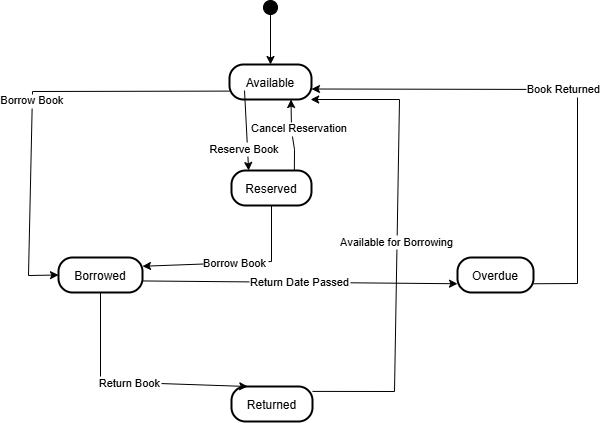

The diagram above was exported from draw.io. Its source (the exported page's mxGraphModel, read from the mxfile embedded in the PNG):
<mxGraphModel dx="1418" dy="499" grid="0" gridSize="10" guides="1" tooltips="1" connect="1" arrows="1" fold="1" page="0" pageScale="1" pageWidth="827" pageHeight="1169" math="0" shadow="0">
  <root>
    <mxCell id="0" />
    <mxCell id="1" parent="0" />
    <mxCell id="-Jn0bVwvRjDC1MUmLbSV-1" value="" style="ellipse;fillColor=strokeColor;" vertex="1" parent="1">
      <mxGeometry x="249" y="20" width="14" height="14" as="geometry" />
    </mxCell>
    <mxCell id="-Jn0bVwvRjDC1MUmLbSV-2" value="Available" style="rounded=1;arcSize=40;strokeWidth=2" vertex="1" parent="1">
      <mxGeometry x="215" y="84" width="82" height="35" as="geometry" />
    </mxCell>
    <mxCell id="-Jn0bVwvRjDC1MUmLbSV-3" value="Borrowed" style="rounded=1;arcSize=40;strokeWidth=2" vertex="1" parent="1">
      <mxGeometry x="44" y="277" width="84" height="35" as="geometry" />
    </mxCell>
    <mxCell id="-Jn0bVwvRjDC1MUmLbSV-4" value="Reserved" style="rounded=1;arcSize=40;strokeWidth=2" vertex="1" parent="1">
      <mxGeometry x="217" y="190" width="80" height="35" as="geometry" />
    </mxCell>
    <mxCell id="-Jn0bVwvRjDC1MUmLbSV-5" value="Returned" style="rounded=1;arcSize=40;strokeWidth=2" vertex="1" parent="1">
      <mxGeometry x="217" y="406" width="81" height="35" as="geometry" />
    </mxCell>
    <mxCell id="-Jn0bVwvRjDC1MUmLbSV-6" value="Overdue" style="rounded=1;arcSize=40;strokeWidth=2" vertex="1" parent="1">
      <mxGeometry x="443" y="277" width="76" height="35" as="geometry" />
    </mxCell>
    <mxCell id="-Jn0bVwvRjDC1MUmLbSV-7" value="" style="curved=1;startArrow=none;;exitX=0.51;exitY=1;entryX=0.5;entryY=0;rounded=0;" edge="1" parent="1" source="-Jn0bVwvRjDC1MUmLbSV-1" target="-Jn0bVwvRjDC1MUmLbSV-2">
      <mxGeometry relative="1" as="geometry">
        <Array as="points" />
      </mxGeometry>
    </mxCell>
    <mxCell id="-Jn0bVwvRjDC1MUmLbSV-8" value="Borrow Book" style="curved=0;startArrow=none;;exitX=0;exitY=0.76;entryX=0;entryY=0.5;rounded=0;entryDx=0;entryDy=0;" edge="1" parent="1" source="-Jn0bVwvRjDC1MUmLbSV-2" target="-Jn0bVwvRjDC1MUmLbSV-3">
      <mxGeometry relative="1" as="geometry">
        <Array as="points">
          <mxPoint x="18" y="111" />
          <mxPoint x="14" y="295" />
        </Array>
      </mxGeometry>
    </mxCell>
    <mxCell id="-Jn0bVwvRjDC1MUmLbSV-9" value="Reserve Book" style="curved=0;startArrow=none;;exitX=0.183;exitY=0.743;entryX=0.22;entryY=0.01;rounded=0;exitDx=0;exitDy=0;exitPerimeter=0;" edge="1" parent="1" source="-Jn0bVwvRjDC1MUmLbSV-2" target="-Jn0bVwvRjDC1MUmLbSV-4">
      <mxGeometry x="0.4461" y="-3" relative="1" as="geometry">
        <Array as="points" />
        <mxPoint as="offset" />
      </mxGeometry>
    </mxCell>
    <mxCell id="-Jn0bVwvRjDC1MUmLbSV-10" value="Return Book" style="curved=0;startArrow=none;;exitX=0.5;exitY=0.98;entryX=0.2;entryY=0;rounded=0;" edge="1" parent="1" source="-Jn0bVwvRjDC1MUmLbSV-3" target="-Jn0bVwvRjDC1MUmLbSV-5">
      <mxGeometry relative="1" as="geometry">
        <Array as="points">
          <mxPoint x="86" y="401" />
        </Array>
      </mxGeometry>
    </mxCell>
    <mxCell id="-Jn0bVwvRjDC1MUmLbSV-11" value="Borrow Book" style="curved=0;startArrow=none;;exitX=0.5;exitY=1;entryX=1;entryY=0.25;rounded=0;entryDx=0;entryDy=0;" edge="1" parent="1" source="-Jn0bVwvRjDC1MUmLbSV-4" target="-Jn0bVwvRjDC1MUmLbSV-3">
      <mxGeometry relative="1" as="geometry">
        <Array as="points">
          <mxPoint x="257" y="281" />
        </Array>
      </mxGeometry>
    </mxCell>
    <mxCell id="-Jn0bVwvRjDC1MUmLbSV-12" value="Available for Borrowing" style="curved=0;startArrow=none;;exitX=1;exitY=0.14;entryX=0.98;entryY=0.99;rounded=0;" edge="1" parent="1" source="-Jn0bVwvRjDC1MUmLbSV-5" target="-Jn0bVwvRjDC1MUmLbSV-2">
      <mxGeometry relative="1" as="geometry">
        <Array as="points">
          <mxPoint x="380" y="411" />
          <mxPoint x="385" y="119" />
        </Array>
      </mxGeometry>
    </mxCell>
    <mxCell id="-Jn0bVwvRjDC1MUmLbSV-13" value="Return Date Passed" style="curved=0;startArrow=none;;exitX=1;exitY=0.67;entryX=0;entryY=0.75;rounded=0;entryDx=0;entryDy=0;" edge="1" parent="1" source="-Jn0bVwvRjDC1MUmLbSV-3" target="-Jn0bVwvRjDC1MUmLbSV-6">
      <mxGeometry relative="1" as="geometry">
        <Array as="points" />
      </mxGeometry>
    </mxCell>
    <mxCell id="-Jn0bVwvRjDC1MUmLbSV-14" value="Book Returned" style="curved=0;startArrow=none;;exitX=1;exitY=0.75;entryX=1;entryY=0.7;rounded=0;exitDx=0;exitDy=0;" edge="1" parent="1" source="-Jn0bVwvRjDC1MUmLbSV-6" target="-Jn0bVwvRjDC1MUmLbSV-2">
      <mxGeometry relative="1" as="geometry">
        <Array as="points">
          <mxPoint x="563" y="303" />
          <mxPoint x="563" y="109" />
        </Array>
      </mxGeometry>
    </mxCell>
    <mxCell id="-Jn0bVwvRjDC1MUmLbSV-15" value="Cancel Reservation" style="curved=0;startArrow=none;;exitX=0.78;exitY=0.01;entryX=0.75;entryY=1;rounded=0;entryDx=0;entryDy=0;" edge="1" parent="1" source="-Jn0bVwvRjDC1MUmLbSV-4" target="-Jn0bVwvRjDC1MUmLbSV-2">
      <mxGeometry x="0.1821" y="-8" relative="1" as="geometry">
        <Array as="points">
          <mxPoint x="280" y="169" />
          <mxPoint x="277" y="150" />
        </Array>
        <mxPoint as="offset" />
      </mxGeometry>
    </mxCell>
  </root>
</mxGraphModel>